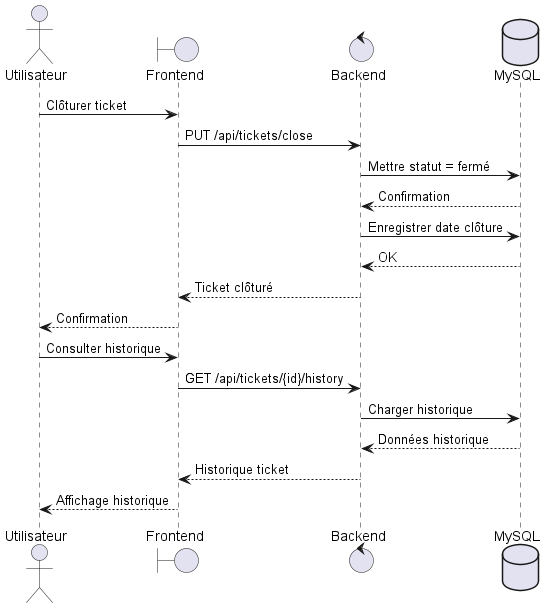

The diagram above was rendered by PlantUML. Its source (embedded in the PNG):
@startuml

actor Utilisateur
boundary Frontend
control Backend
database MySQL as DB

Utilisateur -> Frontend : Clôturer ticket
Frontend -> Backend : PUT /api/tickets/close

Backend -> DB : Mettre statut = fermé
DB --> Backend : Confirmation

Backend -> DB : Enregistrer date clôture
DB --> Backend : OK

Backend --> Frontend : Ticket clôturé
Frontend --> Utilisateur : Confirmation

Utilisateur -> Frontend : Consulter historique
Frontend -> Backend : GET /api/tickets/{id}/history

Backend -> DB : Charger historique
DB --> Backend : Données historique

Backend --> Frontend : Historique ticket
Frontend --> Utilisateur : Affichage historique

@enduml